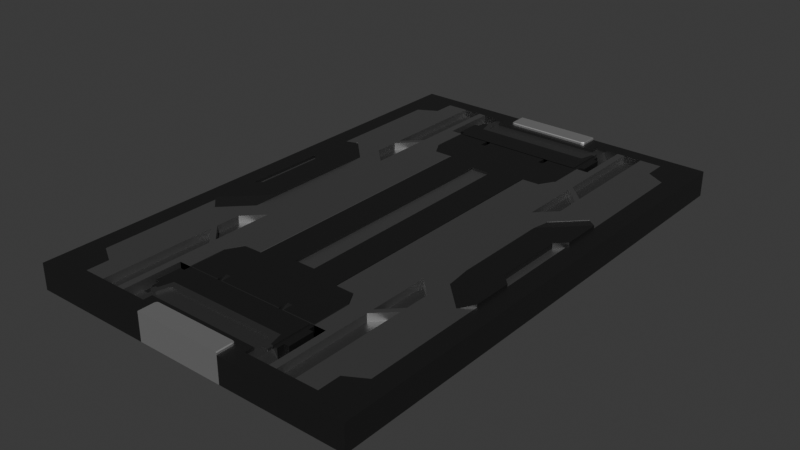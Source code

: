 # Source: D4_NewBoxForTheConveyor_V0.blend  (saved by Blender 4.5.90; exported with 4.5.12 LTS)
import bpy
from mathutils import Matrix  # noqa: F401  (used for matrix-valued properties, if any)

bpy.ops.wm.read_factory_settings(use_empty=True)
scene = bpy.context.scene
scene.name = 'Scene'

# ---- collections
col_collection = bpy.data.collections.new('Collection'); scene.collection.children.link(col_collection)

# ---- materials (node trees are filled in below, after node groups)
mat_material_001 = bpy.data.materials.new('Material.001')
mat_material_002 = bpy.data.materials.new('Material.002')
mat_material_003 = bpy.data.materials.new('Material.003')
mat_material_004 = bpy.data.materials.new('Material.004')

# ---- material node trees
mat_material_001.use_nodes = True; mat_material_001.node_tree.nodes.clear()
_N = mat_material_001.node_tree.nodes; _L = mat_material_001.node_tree.links
n0 = _N.new('ShaderNodeBsdfPrincipled'); n0.name = 'Principled BSDF'; n0.location = (-200, 100)
n0.inputs[0].default_value = (0.3499, 0.3499, 0.3499, 1.0)
n0.inputs[1].default_value = 1.0
n1 = _N.new('ShaderNodeOutputMaterial'); n1.name = 'Material Output'; n1.location = (200, 100)
_L.new(n0.outputs[0], n1.inputs[0])
n1.is_active_output = True
mat_material_002.use_nodes = True; mat_material_002.node_tree.nodes.clear()
_N = mat_material_002.node_tree.nodes; _L = mat_material_002.node_tree.links
n0 = _N.new('ShaderNodeBsdfPrincipled'); n0.name = 'Principled BSDF'; n0.location = (-200, 100)
n0.inputs[0].default_value = (0.1064, 0.1064, 0.1064, 1.0)
n0.inputs[1].default_value = 1.0
n1 = _N.new('ShaderNodeOutputMaterial'); n1.name = 'Material Output'; n1.location = (200, 100)
_L.new(n0.outputs[0], n1.inputs[0])
n1.is_active_output = True
mat_material_003.use_nodes = True; mat_material_003.node_tree.nodes.clear()
_N = mat_material_003.node_tree.nodes; _L = mat_material_003.node_tree.links
n0 = _N.new('ShaderNodeBsdfPrincipled'); n0.name = 'Principled BSDF'; n0.location = (-200, 100)
n0.inputs[0].default_value = (0.2184, 0.2184, 0.2184, 1.0)
n0.inputs[1].default_value = 1.0
n1 = _N.new('ShaderNodeOutputMaterial'); n1.name = 'Material Output'; n1.location = (200, 100)
_L.new(n0.outputs[0], n1.inputs[0])
n1.is_active_output = True
mat_material_004.use_nodes = True; mat_material_004.node_tree.nodes.clear()
_N = mat_material_004.node_tree.nodes; _L = mat_material_004.node_tree.links
n0 = _N.new('ShaderNodeBsdfPrincipled'); n0.name = 'Principled BSDF'; n0.location = (-200, 100)
n0.inputs[0].default_value = (0.887, 0.887, 0.887, 1.0)
n0.inputs[1].default_value = 1.0
n1 = _N.new('ShaderNodeOutputMaterial'); n1.name = 'Material Output'; n1.location = (200, 100)
_L.new(n0.outputs[0], n1.inputs[0])
n1.is_active_output = True

# ---- world
world_world = bpy.data.worlds.new('World'); scene.world = world_world
world_world.use_nodes = True; world_world.node_tree.nodes.clear()
_N = world_world.node_tree.nodes; _L = world_world.node_tree.links
n0 = _N.new('ShaderNodeOutputWorld'); n0.name = 'World Output'; n0.location = (200, 100)
n1 = _N.new('ShaderNodeBackground'); n1.name = 'Background'; n1.location = (-200, 100)
n1.inputs[0].default_value = (0.05088, 0.05088, 0.05088, 1.0)
_L.new(n1.outputs[0], n0.inputs[0])
n0.is_active_output = True
world_world.color = (0.05088, 0.05088, 0.05088)
world_world.sun_shadow_jitter_overblur = 0.0

# ---- meshes
me_plane = bpy.data.meshes.new('Plane')
me_plane.from_pydata([(0.1707, -0.9326, 0.0), (0.65, -1.0, 0.0), (0.222, -0.9399, 0.0), (0.3463, -0.5676, 0.0), (0.0, -1.0, 0.0), (0.0, -0.8112, 0.0), (0.4174, -0.4985, 0.0), (0.65, 0.0, 0.0), (0.0, 0.0, 0.0), (0.451, -0.4583, 0.0), (0.5319, -0.3775, 0.0), (0.0413, -0.4736, 0.0), (0.0, -0.4736, 0.0), (0.0413, 0.0, 0.0), (0.4174, -0.9399, 0.0), (0.4174, -0.9399, 0.0), (0.1661, -0.9281, 0.0), (0.4174, -0.3711, 0.0), (0.5759, -0.1764, 0.0), (0.5759, -0.1764, 0.0), (0.451, -0.4583, 0.0), (0.2474, -0.8647, 0.0), (0.4287, -0.2743, 0.0), (0.4287, 0.0, 0.0), (0.5364, -0.1369, 0.0), (0.1658, 0.0, 0.0), (0.4174, -0.9399, 0.0), (0.4287, 0.0, 0.0), (0.451, -0.9399, 0.0), (0.451, -0.9399, 0.0), (0.4287, -0.2743, 0.0), (0.1723, -1.0, 0.0), (0.0, -0.7143, 0.0), (0.5759, -0.3334, 0.0), (0.1723, -0.9389, 0.0), (0.1598, -0.9264, 0.0), (0.222, -0.9056, 0.0), (0.2331, -0.8112, 0.0), (0.3463, -0.5676, 0.0), (0.3178, -0.5204, 0.0), (0.4174, -0.3711, 0.0), (0.5319, -0.3775, 0.0), (0.5319, -0.3775, 0.0), (0.5759, -0.3334, 0.0), (0.3463, -0.2999, 0.0), (0.3178, -0.8647, 0.0), (0.3463, -0.5392, 0.0), (0.5759, -0.3334, 0.0), (0.2723, -0.7143, 0.0), (0.0, -0.9056, 0.0), (0.0, -0.9264, 0.0), (0.0, -0.9056, 0.0), (0.0, -0.9264, 0.0), (0.5759, -0.8106, 0.0), (0.0413, 0.0, 0.0), (0.2794, 0.0, 0.0), (0.1723, -1.0, 0.0), (0.451, -0.9399, 0.0), (0.5759, -0.8106, 0.0), (0.2723, -0.5641, 0.0), (0.3178, -0.7143, 0.0), (0.2723, -0.7143, 0.0), (0.1658, -0.5068, 0.0), (0.222, -0.9056, 0.0), (0.2723, -0.5641, 0.0), (0.2392, -0.5068, 0.0), (0.1658, -0.5068, 0.0), (0.0, -0.7143, 0.0), (0.0413, -0.4736, 0.0), (0.5021, -0.8532, 0.0), (0.5021, -0.9399, 0.0), (0.5364, 0.0, 0.0), (0.2392, -0.5068, 0.0), (0.2474, -0.8647, 0.0), (0.3178, -0.8647, 0.0), (0.5364, -0.1369, 0.0), (0.5364, 0.0, 0.0), (0.2794, 0.0, 0.0), (0.2794, -0.4538, 0.0), (0.4174, -0.4681, 0.0), (0.4174, -0.4681, 0.0), (0.222, -0.9399, 0.0), (0.5759, -0.1764, 0.0), (0.3463, -0.5392, 0.0), (0.3463, -0.5392, 0.0), (0.3463, -0.2999, 0.0), (0.5021, -0.8532, 0.0), (0.0, -0.4736, 0.0), (0.2794, -0.4538, 0.0), (0.1658, 0.0, 0.0), (0.3463, -0.9399, 0.0), (0.5021, -0.9399, 0.0), (0.4174, -0.4681, 0.0), (0.3178, -0.5204, 0.0), (0.0, -0.8112, 0.0), (0.2331, -0.8112, 0.0), (0.5759, 0.0, 0.0), (0.4174, -0.4985, 0.0), (0.3178, -0.7143, 0.0), (0.3178, -0.7143, 0.0), (0.3463, -0.9399, 0.0), (0.1598, -0.9264, 0.0), (0.1723, -0.9389, 0.0), (0.1661, -0.9281, 0.0), (0.3463, -0.9399, 0.0), (0.3178, -0.9399, 0.0), (0.5759, 0.0, 0.0), (0.1707, -0.9326, 0.0), (0.5364, 0.0, 0.11), (0.5364, -0.1369, 0.11), (0.2312, -0.8865, 0.0), (0.2176, -0.8356, 0.0), (0.0, -0.8356, 0.0), (0.2723, -0.8647, 0.0), (0.2723, -0.8647, 0.0), (0.2723, -0.9399, 0.0), (0.4287, 0.0, 0.11), (0.5759, -0.1764, 0.11), (0.0, -1.0, 0.11), (0.5759, -0.3334, 0.11), (0.65, -1.0, 0.1), (0.65, 0.0, 0.1), (0.5759, 0.0, 0.1), (0.3178, -0.9399, 0.1), (0.3463, -0.9399, 0.1), (0.3178, -0.7143, 0.1), (0.3178, -0.7143, 0.1), (0.3178, -0.5204, 0.1), (0.5021, -0.9399, 0.1), (0.5021, -0.8532, 0.1), (0.3463, -0.2999, 0.1), (0.3463, -0.5392, 0.1), (0.222, -0.9399, 0.1), (0.2794, -0.4538, 0.1), (0.2794, 0.0, 0.1), (0.2392, -0.5068, 0.1), (0.2723, -0.7143, 0.1), (0.2723, -0.5641, 0.1), (0.1723, -1.0, 0.1), (0.5759, -0.8106, 0.1), (0.0, -0.9264, 0.1), (0.0, -0.9056, 0.1), (0.451, -0.4583, 0.1), (0.451, -0.9399, 0.1), (0.4174, -0.9399, 0.1), (0.451, -0.9399, 0.1), (0.4287, -0.2743, 0.1), (0.4287, 0.0, 0.1), (0.5319, -0.3775, 0.1), (0.5759, -0.3334, 0.1), (0.5759, -0.1764, 0.1), (0.5759, -0.3334, 0.1), (0.5319, -0.3775, 0.1), (0.222, -0.9056, 0.1), (0.5759, -0.8106, 0.1), (0.0, -0.8112, 0.1), (0.0, -0.7143, 0.1), (0.451, -0.9399, 0.1), (0.1658, 0.0, 0.1), (0.2474, -0.8647, 0.1), (0.2794, 0.0, 0.1), (0.2794, -0.4538, 0.1), (0.5021, -0.8532, 0.1), (0.5021, -0.9399, 0.1), (0.1598, -0.9264, 0.1), (0.1661, -0.9281, 0.1), (0.3178, -0.5204, 0.1), (0.2331, -0.8112, 0.1), (0.1723, -0.9389, 0.1), (0.3463, -0.9399, 0.1), (0.0, -0.4736, 0.1), (0.0413, -0.4736, 0.1), (0.451, -0.4583, 0.1), (0.4174, -0.3711, 0.1), (0.3178, -0.7143, 0.1), (0.4174, -0.9399, 0.1), (0.4174, -0.4681, 0.1), (0.0413, 0.0, 0.1), (0.1707, -0.9326, 0.1), (0.4174, -0.4681, 0.1), (0.3463, -0.5392, 0.1), (0.4174, -0.4985, 0.1), (0.3463, -0.5676, 0.1), (0.0, -0.4736, 0.09), (0.0413, -0.4736, 0.09), (0.0413, 0.0, 0.09), (0.0, 0.0, 0.09), (0.3178, -0.7143, 0.0), (0.3178, -0.8647, 0.0), (0.2723, -0.8647, 0.0), (0.5364, -0.1369, 0.09), (0.5759, -0.1764, 0.09), (0.5364, 0.0, 0.09), (0.5759, 0.0, 0.09), (0.5745, -0.3348, 0.11), (0.5319, -0.3775, 0.09813), (0.4287, -0.2743, 0.09813), (0.4287, -0.189, 0.11), (0.1688, -0.5068, 0.1), (0.1658, -0.5068, 0.097), (0.2723, -0.7143, 0.097), (0.2723, -0.5641, 0.097), (0.2693, -0.5649, 0.1), (0.1658, -0.5068, 0.1), (0.1658, -0.5068, 0.097), (0.2392, -0.5068, 0.097), (0.2374, -0.5098, 0.1), (0.1658, 0.0, 0.097), (0.1688, 0.0, 0.1), (0.3463, -0.5676, 0.07), (0.4174, -0.4985, 0.07), (0.4174, -0.4681, 0.07), (0.4174, -0.3711, 0.07), (0.3463, -0.5392, 0.07), (0.3463, -0.2999, 0.07), (0.3463, -0.9399, 0.07), (0.4174, -0.9399, 0.07), (0.1645, -0.9307, 0.11), (0.1661, -0.9281, 0.107), (0.168, -0.9342, 0.11), (0.1707, -0.9326, 0.107), (0.1693, -0.9393, 0.11), (0.1723, -0.9389, 0.107), (0.1594, -0.9294, 0.11), (0.1598, -0.9264, 0.107), (0.0, -0.9294, 0.11), (0.0, -0.9264, 0.107), (0.1723, -1.0, 0.107), (0.1693, -1.0, 0.11), (0.2574, -0.9399, 0.0), (0.2574, -0.8647, 0.0), (0.2574, -0.8647, 0.0), (0.2331, -0.8112, 0.1), (0.0, -0.8112, 0.1), (0.0, -0.8356, 0.1), (0.2176, -0.8356, 0.1), (0.2312, -0.8865, 0.1), (0.2574, -0.8865, 0.1), (0.2474, -0.8647, 0.1), (0.0, -0.8356, 0.09), (0.2176, -0.8356, 0.09), (0.2312, -0.8865, 0.09), (0.2574, -0.8865, 0.09), (0.2574, -0.9399, 0.09), (0.0, -0.9056, 0.09), (0.222, -0.9399, 0.09), (0.222, -0.9056, 0.09), (0.2723, -0.8647, 0.06), (0.2574, -0.8647, 0.06), (0.2723, -0.8647, 0.06), (0.3178, -0.8647, 0.06), (0.2574, -0.9399, 0.06), (0.2723, -0.9399, 0.06), (0.0, -0.8112, 0.06), (0.0, -0.7143, 0.06), (0.3178, -0.8647, 0.06), (0.2474, -0.8647, 0.06), (0.2331, -0.8112, 0.06), (0.3178, -0.7143, 0.06), (0.3178, -0.9399, 0.06), (0.2574, -0.8647, 0.09), (0.144, -0.6742, 0.1), (0.144, -0.7143, 0.08031), (0.1253, -0.7143, 0.08031), (0.1253, -0.6742, 0.1), (0.2765, -0.7143, 0.1), (0.2574, -0.8647, 0.1), (0.2693, -0.7113, 0.1), (0.2723, -0.7143, 0.097), (0.144, -0.7143, 0.097), (0.144, -0.7113, 0.1), (0.2753, -0.7143, 0.0), (0.2723, -0.7173, 0.0), (0.2572, -0.7143, 0.1), (0.0, -0.7143, 0.097), (0.0, -0.7113, 0.1), (0.1253, -0.7113, 0.1), (0.1253, -0.7143, 0.097), (0.2726, -0.7143, 0.06), (0.2726, -0.8647, 0.06), (0.2726, -0.8363, 0.06), (0.2726, -0.7374, 0.06), (0.2914, -0.7374, 0.06), (0.2914, -0.8363, 0.06), (0.2726, -0.8363, 0.097), (0.2726, -0.7374, 0.097), (0.2914, -0.7374, 0.097), (0.2914, -0.8363, 0.097), (0.2573, -0.8363, 0.06), (0.2573, -0.7374, 0.06), (0.2573, -0.8363, 0.097), (0.2573, -0.7374, 0.097), (0.2726, -0.8647, 0.097), (0.2726, -0.8647, 0.06), (0.2573, -0.8647, 0.097), (0.2573, -0.8647, 0.06), (0.2726, -0.7143, 0.06), (0.2726, -0.7143, 0.097), (0.2573, -0.7143, 0.06), (0.2573, -0.7143, 0.097)], [], [(25, 77, 78, 93, 98, 61, 59, 72, 62), (230, 110, 241, 242), (67, 12, 11, 54, 89, 66, 65, 64, 48), (87, 8, 13, 68), (76, 75, 19, 43, 42, 30, 27), (71, 96, 18, 24), (86, 91, 29, 9, 41, 47, 53), (3, 83, 80, 6), (5, 32, 254, 253), (55, 23, 22, 10, 20, 28, 14, 79, 17, 85, 84, 104, 105, 99, 39, 88), (15, 100, 38, 97), (46, 44, 40, 92), (50, 49, 63, 81, 105, 90, 26, 57, 70, 69, 58, 33, 82, 106, 7, 1, 56, 34, 0, 16, 35), (4, 52, 101, 103, 107, 102, 31), (110, 230, 237, 236), (45, 21, 256, 279, 255), (19, 75, 109, 117), (114, 113, 247, 249), (112, 111, 235, 234), (95, 94, 233, 232), (75, 76, 108, 109), (231, 73, 238, 266), (234, 235, 236, 237, 266, 238, 232, 233), (43, 19, 117, 119), (76, 27, 116, 108), (129, 139, 151, 152, 172, 157, 128), (160, 161, 166, 125, 123, 124, 131, 130, 173, 176, 175, 143, 142, 148, 146, 147), (140, 164, 165, 178, 168, 138, 120, 121, 122, 150, 149, 154, 162, 163, 145, 144, 169, 123, 132, 153, 141), (79, 14, 175, 176), (78, 77, 134, 133), (104, 84, 131, 124), (85, 17, 173, 130), (58, 69, 162, 154), (20, 10, 148, 142), (98, 93, 127, 126), (70, 57, 145, 163), (10, 22, 146, 148), (16, 0, 178, 165), (69, 70, 163, 162), (82, 33, 149, 150), (0, 34, 168, 178), (50, 35, 164, 140), (53, 47, 151, 139), (14, 28, 143, 175), (35, 16, 165, 164), (47, 41, 152, 151), (9, 29, 157, 172), (88, 39, 166, 161), (63, 49, 141, 153), (91, 86, 129, 128), (37, 21, 159, 167), (17, 79, 176, 173), (1, 7, 121, 120), (34, 56, 138, 168), (33, 58, 154, 149), (84, 85, 130, 131), (7, 106, 122, 121), (5, 37, 167, 155), (39, 99, 125, 166), (32, 5, 155, 156), (26, 90, 169, 144), (59, 61, 136, 137), (54, 11, 171, 177), (90, 105, 123, 169), (72, 59, 137, 135), (106, 82, 150, 122), (29, 91, 128, 157), (105, 81, 132, 123), (11, 12, 170, 171), (61, 98, 126, 136), (174, 187, 188, 45, 60), (89, 54, 177, 158), (23, 55, 160, 147), (105, 104, 124, 123), (56, 1, 120, 138), (99, 105, 123, 125), (86, 53, 139, 129), (55, 88, 161, 160), (49, 50, 140, 141), (28, 20, 142, 143), (41, 9, 172, 152), (81, 63, 153, 132), (57, 26, 144, 145), (22, 23, 147, 146), (93, 78, 133, 127), (182, 181, 179, 180), (6, 80, 179, 181), (83, 3, 182, 180), (80, 83, 180, 179), (3, 6, 181, 182), (183, 184, 185, 186), (68, 13, 185, 184), (8, 87, 183, 186), (13, 8, 186, 185), (87, 68, 184, 183), (192, 190, 191, 193), (71, 24, 190, 192), (18, 96, 193, 191), (24, 18, 191, 190), (96, 71, 192, 193), (194, 197, 196, 195), (42, 43, 119, 194, 195), (108, 116, 197, 194, 119, 117, 109), (30, 42, 195, 196), (27, 30, 196, 197, 116), (201, 205, 206, 202), (205, 204, 203, 206), (198, 208, 207, 199), (62, 72, 135, 198, 199), (208, 198, 135, 137, 136, 126, 127, 133, 134), (25, 62, 199, 207), (48, 64, 201, 200), (64, 65, 205, 201), (66, 89, 158, 203, 204), (65, 66, 204, 205), (77, 25, 207, 208, 134), (216, 210, 209, 215), (213, 211, 212, 214), (100, 15, 216, 215), (40, 44, 214, 212), (38, 100, 215, 209), (44, 46, 213, 214), (46, 92, 211, 213), (97, 38, 209, 210), (92, 40, 212, 211), (15, 97, 210, 216), (221, 228, 227, 222), (225, 223, 224, 226), (223, 217, 218, 224), (219, 221, 222, 220), (217, 219, 220, 218), (103, 101, 224, 218), (118, 228, 221, 219, 217, 223, 225), (107, 103, 218, 220), (102, 107, 220, 222), (31, 102, 222, 227), (101, 52, 226, 224), (52, 4, 118, 225, 226), (4, 31, 227, 228, 118), (230, 231, 266, 237), (73, 95, 232, 238), (111, 110, 236, 235), (94, 112, 234, 233), (244, 246, 245, 243, 242, 241, 240, 239), (36, 2, 245, 246), (111, 112, 239, 240), (112, 51, 244, 239), (229, 230, 242, 243), (51, 36, 246, 244), (110, 111, 240, 241), (2, 229, 243, 245), (253, 254, 278, 281, 280, 279, 256, 257), (249, 247, 252, 259, 250), (74, 114, 249, 250), (21, 37, 257, 256), (115, 105, 259, 252), (105, 74, 250, 259), (37, 5, 253, 257), (113, 230, 248, 247), (230, 229, 251, 248), (32, 60, 258, 278, 254), (60, 45, 255, 258), (229, 115, 252, 251), (260, 243, 252, 247), (261, 264, 263, 262), (155, 167, 159, 266, 273, 156), (266, 159, 73, 189), (269, 268, 267, 270), (200, 201, 202, 267, 268), (261, 262, 269, 270), (273, 272, 271), (273, 266, 189, 272), (271, 272, 189, 188, 187), (174, 265, 273, 271, 187), (274, 277, 276, 275), (275, 276, 264, 261, 270, 267, 202, 206, 203, 158, 177, 171, 170), (12, 67, 274, 275, 170), (67, 48, 200, 268, 269, 262, 263, 277, 274), (263, 264, 276, 277), (285, 286, 287, 284), (279, 280, 283, 282, 281, 278, 258, 255), (282, 283, 287, 286), (281, 285, 297, 296), (283, 280, 284, 287), (281, 282, 286, 285), (288, 289, 291, 290), (285, 284, 290, 291), (280, 281, 289, 288), (288, 290, 294, 295), (292, 293, 295, 294), (290, 284, 292, 294), (280, 288, 295, 293), (284, 280, 293, 292), (296, 297, 299, 298), (285, 291, 299, 297), (291, 289, 298, 299), (289, 281, 296, 298)])
me_plane.polygons.foreach_set('material_index', [0, 2, 1, 0, 1, 0, 0, 0, 1, 0, 2, 2, 1, 3, 2, 0, 1, 0, 2, 0, 1, 0, 2, 1, 1, 0, 0, 1, 0, 0, 0, 0, 1, 0, 0, 1, 0, 1, 1, 1, 1, 1, 0, 0, 1, 0, 0, 0, 1, 0, 1, 0, 1, 1, 1, 0, 1, 1, 0, 1, 1, 0, 1, 1, 0, 1, 0, 1, 1, 0, 1, 1, 0, 0, 1, 0, 0, 0, 1, 0, 0, 1, 1, 0, 0, 0, 0, 0, 0, 0, 0, 0, 0, 0, 0, 0, 0, 0, 0, 0, 1, 1, 1, 1, 1, 1, 1, 0, 0, 0, 0, 1, 1, 1, 1, 0, 2, 2, 2, 2, 2, 2, 2, 2, 2, 2, 3, 3, 3, 3, 3, 3, 3, 3, 3, 3, 3, 3, 3, 2, 0, 2, 0, 2, 0, 2, 0, 2, 0, 2, 0, 1, 2, 0, 1, 0, 0, 1, 0, 2, 1, 1, 0, 2, 1, 1, 1, 1, 1, 1, 1, 1, 1, 1, 1, 1, 1, 1, 1, 1, 1, 1, 1, 1, 1, 1, 1, 1, 1, 1, 1, 1, 1, 1, 1, 1, 1])
_uv = me_plane.uv_layers.new(name='UVMap')
_uv.uv.foreach_set('vector', [0.6276, 0.5, 0.7149, 0.5, 0.7149, 0.2731, 0.7445, 0.2398, 0.7445, 0.1429, 0.7094, 0.1429, 0.7094, 0.2179, 0.684, 0.2466, 0.6276, 0.2466, 0.6872, 0.05676, 0.6729, 0.05676, 0.6729, 0.05676, 0.6872, 0.05676, 0.5, 0.1429, 0.5, 0.2632, 0.5318, 0.2632, 0.5318, 0.5, 0.6276, 0.5, 0.6276, 0.2466, 0.684, 0.2466, 0.7094, 0.2179, 0.7094, 0.1429, 0.5, 0.2632, 0.5, 0.5, 0.5318, 0.5, 0.5318, 0.2632, 0.9126, 0.5, 0.9126, 0.4315, 0.943, 0.4118, 0.943, 0.3333, 0.9091, 0.3113, 0.8298, 0.3628, 0.8298, 0.5, 0.9126, 0.5, 0.943, 0.5, 0.943, 0.4118, 0.9126, 0.4315, 0.8862, 0.07338, 0.8862, 0.03007, 0.8469, 0.03007, 0.8469, 0.2708, 0.9091, 0.3113, 0.943, 0.3333, 0.943, 0.09469, 0.7664, 0.2162, 0.7664, 0.2304, 0.8211, 0.266, 0.8211, 0.2507, 0.5, 0.0944, 0.5, 0.1429, 0.5, 0.1429, 0.5, 0.0944, 0.7149, 0.5, 0.8298, 0.5, 0.8298, 0.3628, 0.9091, 0.3113, 0.8469, 0.2708, 0.8469, 0.03007, 0.8211, 0.03007, 0.8211, 0.266, 0.8211, 0.3145, 0.7664, 0.35, 0.7664, 0.2304, 0.7664, 0.03007, 0.7445, 0.03007, 0.7445, 0.1429, 0.7445, 0.2398, 0.7149, 0.2731, 0.8211, 0.03007, 0.7664, 0.03007, 0.7664, 0.2162, 0.8211, 0.2507, 0.7664, 0.2304, 0.7664, 0.35, 0.8211, 0.3145, 0.8211, 0.266, 0.5, 0.03681, 0.5, 0.04719, 0.6708, 0.04719, 0.6708, 0.03007, 0.7445, 0.03007, 0.7664, 0.03007, 0.8211, 0.03007, 0.8469, 0.03007, 0.8862, 0.03007, 0.8862, 0.07338, 0.943, 0.09469, 0.943, 0.3333, 0.943, 0.4118, 0.943, 0.5, 1.0, 0.5, 1.0, 0.0, 0.6326, 0.0, 0.6326, 0.03056, 0.6313, 0.03369, 0.6278, 0.03597, 0.6229, 0.03681, 0.5, 0.0, 0.5, 0.03681, 0.6229, 0.03681, 0.6278, 0.03597, 0.6313, 0.03369, 0.6326, 0.03056, 0.6326, 0.0, 0.6729, 0.05676, 0.6872, 0.05676, 0.6872, 0.05676, 0.6729, 0.05676, 0.0, 0.0, 0.0, 0.0, 0.0, 0.0, 0.0, 0.0, 0.0, 0.0, 0.943, 0.4118, 0.9126, 0.4315, 0.9126, 0.4315, 0.943, 0.4118, 0.0, 0.0, 0.0, 0.0, 0.0, 0.0, 0.0, 0.0, 0.5, 0.08219, 0.6666, 0.08219, 0.6666, 0.08219, 0.5, 0.08219, 0.0, 0.0, 0.0, 0.0, 0.0, 0.0, 0.0, 0.0, 0.9126, 0.4315, 0.9126, 0.5, 0.9126, 0.5, 0.9126, 0.4315, 0.0, 0.0, 0.0, 0.0, 0.0, 0.0, 0.0, 0.0, 0.5, 0.08219, 0.6666, 0.08219, 0.6729, 0.05676, 0.6872, 0.05676, 0.693, 0.06763, 0.6903, 0.06763, 0.6793, 0.0944, 0.5, 0.0944, 0.943, 0.3333, 0.943, 0.4118, 0.943, 0.4118, 0.943, 0.3333, 0.9126, 0.5, 0.8298, 0.5, 0.8298, 0.5, 0.9126, 0.5, 0.8862, 0.07338, 0.943, 0.09469, 0.943, 0.3333, 0.9091, 0.3113, 0.8469, 0.2708, 0.8469, 0.03007, 0.8862, 0.03007, 0.7149, 0.5, 0.7149, 0.2731, 0.7445, 0.2398, 0.7445, 0.1429, 0.7445, 0.03007, 0.7664, 0.03007, 0.7664, 0.2304, 0.7664, 0.35, 0.8211, 0.3145, 0.8211, 0.266, 0.8211, 0.03007, 0.8469, 0.03007, 0.8469, 0.2708, 0.9091, 0.3113, 0.8298, 0.3628, 0.8298, 0.5, 0.5, 0.03681, 0.6229, 0.03681, 0.6278, 0.03597, 0.6313, 0.03369, 0.6326, 0.03056, 0.6326, 0.0, 1.0, 0.0, 1.0, 0.5, 0.943, 0.5, 0.943, 0.4118, 0.943, 0.3333, 0.943, 0.09469, 0.8862, 0.07338, 0.8862, 0.03007, 0.8469, 0.03007, 0.8211, 0.03007, 0.7664, 0.03007, 0.7445, 0.03007, 0.6708, 0.03007, 0.6708, 0.04719, 0.5, 0.04719, 0.8211, 0.266, 0.8211, 0.03007, 0.8211, 0.03007, 0.8211, 0.266, 0.7149, 0.2731, 0.7149, 0.5, 0.7149, 0.5, 0.7149, 0.2731, 0.7664, 0.03007, 0.7664, 0.2304, 0.7664, 0.2304, 0.7664, 0.03007, 0.7664, 0.35, 0.8211, 0.3145, 0.8211, 0.3145, 0.7664, 0.35, 0.943, 0.09469, 0.8862, 0.07338, 0.8862, 0.07338, 0.943, 0.09469, 0.8469, 0.2708, 0.9091, 0.3113, 0.9091, 0.3113, 0.8469, 0.2708, 0.7445, 0.1429, 0.7445, 0.2398, 0.7445, 0.2398, 0.7445, 0.1429, 0.8862, 0.03007, 0.8469, 0.03007, 0.8469, 0.03007, 0.8862, 0.03007, 0.9091, 0.3113, 0.8298, 0.3628, 0.8298, 0.3628, 0.9091, 0.3113, 0.6278, 0.03597, 0.6313, 0.03369, 0.6313, 0.03369, 0.6278, 0.03597, 0.8862, 0.07338, 0.8862, 0.03007, 0.8862, 0.03007, 0.8862, 0.07338, 0.943, 0.4118, 0.943, 0.3333, 0.943, 0.3333, 0.943, 0.4118, 0.6313, 0.03369, 0.6326, 0.03056, 0.6326, 0.03056, 0.6313, 0.03369, 0.5, 0.03681, 0.6229, 0.03681, 0.6229, 0.03681, 0.5, 0.03681, 0.943, 0.09469, 0.943, 0.3333, 0.943, 0.3333, 0.943, 0.09469, 0.8211, 0.03007, 0.8469, 0.03007, 0.8469, 0.03007, 0.8211, 0.03007, 0.6229, 0.03681, 0.6278, 0.03597, 0.6278, 0.03597, 0.6229, 0.03681, 0.943, 0.3333, 0.9091, 0.3113, 0.9091, 0.3113, 0.943, 0.3333, 0.8469, 0.2708, 0.8469, 0.03007, 0.8469, 0.03007, 0.8469, 0.2708, 0.7149, 0.2731, 0.7445, 0.2398, 0.7445, 0.2398, 0.7149, 0.2731, 0.6708, 0.04719, 0.5, 0.04719, 0.5, 0.04719, 0.6708, 0.04719, 0.8862, 0.03007, 0.8862, 0.07338, 0.8862, 0.07338, 0.8862, 0.03007, 0.6793, 0.0944, 0.6903, 0.06763, 0.6903, 0.06763, 0.6793, 0.0944, 0.8211, 0.3145, 0.8211, 0.266, 0.8211, 0.266, 0.8211, 0.3145, 1.0, 0.0, 1.0, 0.5, 1.0, 0.5, 1.0, 0.0, 0.6326, 0.03056, 0.6326, 0.0, 0.6326, 0.0, 0.6326, 0.03056, 0.943, 0.3333, 0.943, 0.09469, 0.943, 0.09469, 0.943, 0.3333, 0.7664, 0.2304, 0.7664, 0.35, 0.7664, 0.35, 0.7664, 0.2304, 1.0, 0.5, 0.943, 0.5, 0.943, 0.5, 1.0, 0.5, 0.5, 0.0944, 0.6793, 0.0944, 0.6793, 0.0944, 0.5, 0.0944, 0.7445, 0.2398, 0.7445, 0.1429, 0.7445, 0.1429, 0.7445, 0.2398, 0.5, 0.1429, 0.5, 0.0944, 0.5, 0.0944, 0.5, 0.1429, 0.8211, 0.03007, 0.7664, 0.03007, 0.7664, 0.03007, 0.8211, 0.03007, 0.7094, 0.2179, 0.7094, 0.1429, 0.7094, 0.1429, 0.7094, 0.2179, 0.5318, 0.5, 0.5318, 0.2632, 0.5318, 0.2632, 0.5318, 0.5, 0.7664, 0.03007, 0.7445, 0.03007, 0.7445, 0.03007, 0.7664, 0.03007, 0.684, 0.2466, 0.7094, 0.2179, 0.7094, 0.2179, 0.684, 0.2466, 0.943, 0.5, 0.943, 0.4118, 0.943, 0.4118, 0.943, 0.5, 0.8469, 0.03007, 0.8862, 0.03007, 0.8862, 0.03007, 0.8469, 0.03007, 0.7445, 0.03007, 0.6708, 0.03007, 0.6708, 0.03007, 0.7445, 0.03007, 0.5318, 0.2632, 0.5, 0.2632, 0.5, 0.2632, 0.5318, 0.2632, 0.7094, 0.1429, 0.7445, 0.1429, 0.7445, 0.1429, 0.7094, 0.1429, 0.7094, 0.1429, 0.7094, 0.1429, 0.7094, 0.06763, 0.7094, 0.06763, 0.7094, 0.1429, 0.6276, 0.5, 0.5318, 0.5, 0.5318, 0.5, 0.6276, 0.5, 0.8298, 0.5, 0.7149, 0.5, 0.7149, 0.5, 0.8298, 0.5, 0.7445, 0.03007, 0.7664, 0.03007, 0.7664, 0.03007, 0.7445, 0.03007, 0.6326, 0.0, 1.0, 0.0, 1.0, 0.0, 0.6326, 0.0, 0.7445, 0.1429, 0.7445, 0.03007, 0.7445, 0.03007, 0.7445, 0.1429, 0.8862, 0.07338, 0.943, 0.09469, 0.943, 0.09469, 0.8862, 0.07338, 0.7149, 0.5, 0.7149, 0.2731, 0.7149, 0.2731, 0.7149, 0.5, 0.5, 0.04719, 0.5, 0.03681, 0.5, 0.03681, 0.5, 0.04719, 0.8469, 0.03007, 0.8469, 0.2708, 0.8469, 0.2708, 0.8469, 0.03007, 0.9091, 0.3113, 0.8469, 0.2708, 0.8469, 0.2708, 0.9091, 0.3113, 0.6708, 0.03007, 0.6708, 0.04719, 0.6708, 0.04719, 0.6708, 0.03007, 0.8469, 0.03007, 0.8211, 0.03007, 0.8211, 0.03007, 0.8469, 0.03007, 0.8298, 0.3628, 0.8298, 0.5, 0.8298, 0.5, 0.8298, 0.3628, 0.7445, 0.2398, 0.7149, 0.2731, 0.7149, 0.2731, 0.7445, 0.2398, 0.7664, 0.2162, 0.8211, 0.2507, 0.8211, 0.266, 0.7664, 0.2304, 0.8211, 0.2507, 0.8211, 0.266, 0.8211, 0.266, 0.8211, 0.2507, 0.7664, 0.2304, 0.7664, 0.2162, 0.7664, 0.2162, 0.7664, 0.2304, 0.8211, 0.266, 0.7664, 0.2304, 0.7664, 0.2304, 0.8211, 0.266, 0.7664, 0.2162, 0.8211, 0.2507, 0.8211, 0.2507, 0.7664, 0.2162, 0.5, 0.2632, 0.5318, 0.2632, 0.5318, 0.5, 0.5, 0.5, 0.5318, 0.2632, 0.5318, 0.5, 0.5318, 0.5, 0.5318, 0.2632, 0.5, 0.5, 0.5, 0.2632, 0.5, 0.2632, 0.5, 0.5, 0.5318, 0.5, 0.5, 0.5, 0.5, 0.5, 0.5318, 0.5, 0.5, 0.2632, 0.5318, 0.2632, 0.5318, 0.2632, 0.5, 0.2632, 0.9126, 0.5, 0.9126, 0.4315, 0.943, 0.4118, 0.943, 0.5, 0.9126, 0.5, 0.9126, 0.4315, 0.9126, 0.4315, 0.9126, 0.5, 0.943, 0.4118, 0.943, 0.5, 0.943, 0.5, 0.943, 0.4118, 0.9126, 0.4315, 0.943, 0.4118, 0.943, 0.4118, 0.9126, 0.4315, 0.943, 0.5, 0.9126, 0.5, 0.9126, 0.5, 0.943, 0.5, 0.942, 0.3326, 0.8298, 0.4055, 0.8298, 0.3628, 0.9091, 0.3113, 0.9091, 0.3113, 0.943, 0.3333, 0.943, 0.3333, 0.942, 0.3326, 0.9091, 0.3113, 0.9126, 0.5, 0.8298, 0.5, 0.8298, 0.4055, 0.942, 0.3326, 0.943, 0.3333, 0.943, 0.4118, 0.9126, 0.4315, 0.8298, 0.3628, 0.9091, 0.3113, 0.9091, 0.3113, 0.8298, 0.3628, 0.8298, 0.5, 0.8298, 0.3628, 0.8298, 0.3628, 0.8298, 0.4055, 0.8298, 0.5, 0.7094, 0.2179, 0.684, 0.2466, 0.6827, 0.2451, 0.7071, 0.2175, 0.684, 0.2466, 0.6276, 0.2466, 0.6276, 0.2466, 0.6827, 0.2451, 0.6299, 0.2466, 0.6299, 0.5, 0.6276, 0.5, 0.6276, 0.2466, 0.6276, 0.2466, 0.684, 0.2466, 0.684, 0.2466, 0.6299, 0.2466, 0.6276, 0.2466, 0.6299, 0.5, 0.6299, 0.2466, 0.684, 0.2466, 0.7094, 0.2179, 0.7094, 0.1429, 0.7445, 0.1429, 0.7445, 0.2398, 0.7149, 0.2731, 0.7149, 0.5, 0.6276, 0.5, 0.6276, 0.2466, 0.6276, 0.2466, 0.6276, 0.5, 0.7094, 0.1429, 0.7094, 0.2179, 0.7094, 0.2179, 0.7094, 0.1429, 0.7094, 0.2179, 0.684, 0.2466, 0.684, 0.2466, 0.7094, 0.2179, 0.6276, 0.2466, 0.6276, 0.5, 0.6276, 0.5, 0.6276, 0.2466, 0.6276, 0.2466, 0.684, 0.2466, 0.6276, 0.2466, 0.6276, 0.2466, 0.684, 0.2466, 0.7149, 0.5, 0.6276, 0.5, 0.6276, 0.5, 0.6299, 0.5, 0.7149, 0.5, 0.8211, 0.03007, 0.8211, 0.2507, 0.7664, 0.2162, 0.7664, 0.03007, 0.7664, 0.2304, 0.8211, 0.266, 0.8211, 0.3145, 0.7664, 0.35, 0.7664, 0.03007, 0.8211, 0.03007, 0.8211, 0.03007, 0.7664, 0.03007, 0.8211, 0.3145, 0.7664, 0.35, 0.7664, 0.35, 0.8211, 0.3145, 0.7664, 0.2162, 0.7664, 0.03007, 0.7664, 0.03007, 0.7664, 0.2162, 0.7664, 0.35, 0.7664, 0.2304, 0.7664, 0.2304, 0.7664, 0.35, 0.7664, 0.2304, 0.8211, 0.266, 0.8211, 0.266, 0.7664, 0.2304, 0.8211, 0.2507, 0.7664, 0.2162, 0.7664, 0.2162, 0.8211, 0.2507, 0.8211, 0.266, 0.8211, 0.3145, 0.8211, 0.3145, 0.8211, 0.266, 0.8211, 0.03007, 0.8211, 0.2507, 0.8211, 0.2507, 0.8211, 0.03007, 0.6302, 0.03037, 0.6302, 0.0, 0.6326, 0.0, 0.6326, 0.03056, 0.5, 0.03531, 0.6226, 0.03531, 0.6229, 0.03681, 0.5, 0.03681, 0.6226, 0.03531, 0.6266, 0.03463, 0.6278, 0.03597, 0.6229, 0.03681, 0.6292, 0.03291, 0.6302, 0.03037, 0.6326, 0.03056, 0.6313, 0.03369, 0.6266, 0.03463, 0.6292, 0.03291, 0.6313, 0.03369, 0.6278, 0.03597, 0.6278, 0.03597, 0.6229, 0.03681, 0.6229, 0.03681, 0.6278, 0.03597, 0.5, 0.0, 0.6302, 0.0, 0.6302, 0.03037, 0.6292, 0.03291, 0.6266, 0.03463, 0.6226, 0.03531, 0.5, 0.03531, 0.6313, 0.03369, 0.6278, 0.03597, 0.6278, 0.03597, 0.6313, 0.03369, 0.6326, 0.03056, 0.6313, 0.03369, 0.6313, 0.03369, 0.6326, 0.03056, 0.6326, 0.0, 0.6326, 0.03056, 0.6326, 0.03056, 0.6326, 0.0, 0.6229, 0.03681, 0.5, 0.03681, 0.5, 0.03681, 0.6229, 0.03681, 0.5, 0.03681, 0.5, 0.0, 0.5, 0.0, 0.5, 0.03531, 0.5, 0.03681, 0.5, 0.0, 0.6326, 0.0, 0.6326, 0.0, 0.6302, 0.0, 0.5, 0.0, 0.6872, 0.05676, 0.693, 0.06763, 0.693, 0.06763, 0.6872, 0.05676, 0.0, 0.0, 0.0, 0.0, 0.0, 0.0, 0.0, 0.0, 0.6666, 0.08219, 0.6729, 0.05676, 0.6729, 0.05676, 0.6666, 0.08219, 0.0, 0.0, 0.0, 0.0, 0.0, 0.0, 0.0, 0.0, 0.5, 0.04719, 0.6708, 0.04719, 0.6708, 0.03007, 0.6851, 0.03007, 0.6872, 0.05676, 0.6729, 0.05676, 0.6666, 0.08219, 0.5, 0.08219, 0.0, 0.0, 0.0, 0.0, 0.0, 0.0, 0.0, 0.0, 0.6666, 0.08219, 0.5, 0.08219, 0.5, 0.08219, 0.6666, 0.08219, 0.0, 0.0, 0.0, 0.0, 0.0, 0.0, 0.0, 0.0, 0.6851, 0.03007, 0.6872, 0.05676, 0.6872, 0.05676, 0.6851, 0.03007, 0.0, 0.0, 0.0, 0.0, 0.0, 0.0, 0.0, 0.0, 0.6729, 0.05676, 0.6666, 0.08219, 0.6666, 0.08219, 0.6729, 0.05676, 0.0, 0.0, 0.0, 0.0, 0.0, 0.0, 0.0, 0.0, 0.5, 0.0944, 0.5, 0.1429, 0.6796, 0.1429, 0.6823, 0.1313, 0.6939, 0.08183, 0.6972, 0.06763, 0.6903, 0.06763, 0.6793, 0.0944, 0.6971, 0.06763, 0.6953, 0.05676, 0.6911, 0.03007, 0.7094, 0.03007, 0.7094, 0.06763, 0.0, 0.0, 0.0, 0.0, 0.0, 0.0, 0.0, 0.0, 0.6903, 0.06763, 0.6793, 0.0944, 0.6793, 0.0944, 0.6903, 0.06763, 0.0, 0.0, 0.0, 0.0, 0.0, 0.0, 0.0, 0.0, 0.0, 0.0, 0.0, 0.0, 0.0, 0.0, 0.0, 0.0, 0.6793, 0.0944, 0.5, 0.0944, 0.5, 0.0944, 0.6793, 0.0944, 0.0, 0.0, 0.0, 0.0, 0.0, 0.0, 0.0, 0.0, 0.6872, 0.05676, 0.6851, 0.03007, 0.6851, 0.03007, 0.6872, 0.05676, 0.5, 0.1429, 0.7094, 0.1429, 0.7094, 0.1429, 0.6796, 0.1429, 0.5, 0.1429, 0.7094, 0.1429, 0.7094, 0.06763, 0.7094, 0.06763, 0.7094, 0.1429, 0.0, 0.0, 0.0, 0.0, 0.0, 0.0, 0.0, 0.0, 0.6872, 0.05676, 0.6851, 0.03007, 0.6911, 0.03007, 0.6953, 0.05676, 0.6108, 0.1527, 0.5964, 0.1527, 0.5964, 0.1429, 0.6108, 0.1429, 0.5, 0.0944, 0.6793, 0.0944, 0.6903, 0.06763, 0.6927, 0.06763, 0.6696, 0.1428, 0.5, 0.1429, 0.6927, 0.06763, 0.6903, 0.06763, 0.0, 0.0, 0.6971, 0.06763, 0.6236, 0.1429, 0.7094, 0.1429, 0.7071, 0.1444, 0.6248, 0.1436, 0.7094, 0.1429, 0.7094, 0.2179, 0.7071, 0.2175, 0.7071, 0.1444, 0.7094, 0.1429, 0.6108, 0.1527, 0.6108, 0.1429, 0.6236, 0.1429, 0.6248, 0.1436, 0.6696, 0.1428, 0.6798, 0.1414, 0.6814, 0.1429, 0.6696, 0.1428, 0.6927, 0.06763, 0.6971, 0.06763, 0.6798, 0.1414, 0.6814, 0.1429, 0.6798, 0.1414, 0.6971, 0.06763, 0.7094, 0.06763, 0.7094, 0.1429, 0.7094, 0.1429, 0.6822, 0.1429, 0.6696, 0.1428, 0.6814, 0.1429, 0.7094, 0.1429, 0.5, 0.1429, 0.5835, 0.1429, 0.5823, 0.1436, 0.5, 0.1444, 0.5, 0.1444, 0.5823, 0.1436, 0.5964, 0.1527, 0.6108, 0.1527, 0.6248, 0.1436, 0.7071, 0.1444, 0.7071, 0.2175, 0.6827, 0.2451, 0.6276, 0.2466, 0.6276, 0.5, 0.5318, 0.5, 0.5318, 0.2632, 0.5, 0.2632, 0.5, 0.2632, 0.5, 0.1429, 0.5, 0.1429, 0.5, 0.1444, 0.5, 0.2632, 0.5, 0.1429, 0.7094, 0.1429, 0.7094, 0.1429, 0.7094, 0.1429, 0.6236, 0.1429, 0.6108, 0.1429, 0.5964, 0.1429, 0.5835, 0.1429, 0.5, 0.1429, 0.5964, 0.1429, 0.5964, 0.1527, 0.5823, 0.1436, 0.5835, 0.1429, 0.6823, 0.1313, 0.6935, 0.1313, 0.7004, 0.08183, 0.6939, 0.08183, 0.6972, 0.06763, 0.6939, 0.08183, 0.7004, 0.08183, 0.6935, 0.1313, 0.6823, 0.1313, 0.6796, 0.1429, 0.7094, 0.1429, 0.7094, 0.06763, 0.6935, 0.1313, 0.7004, 0.08183, 0.7004, 0.08183, 0.6935, 0.1313, 0.6823, 0.1313, 0.6823, 0.1313, 0.6823, 0.1313, 0.6823, 0.1313, 0.7004, 0.08183, 0.6939, 0.08183, 0.6939, 0.08183, 0.7004, 0.08183, 0.6823, 0.1313, 0.6935, 0.1313, 0.6935, 0.1313, 0.6823, 0.1313, 0.6939, 0.08183, 0.6823, 0.1313, 0.6823, 0.1313, 0.6939, 0.08183, 0.6823, 0.1313, 0.6939, 0.08183, 0.6939, 0.08183, 0.6823, 0.1313, 0.6939, 0.08183, 0.6823, 0.1313, 0.6823, 0.1313, 0.6939, 0.08183, 0.6939, 0.08183, 0.6939, 0.08183, 0.6939, 0.08183, 0.6939, 0.08183, 0.6939, 0.08183, 0.6939, 0.08183, 0.6939, 0.08183, 0.6939, 0.08183, 0.6939, 0.08183, 0.6939, 0.08183, 0.6939, 0.08183, 0.6939, 0.08183, 0.6939, 0.08183, 0.6939, 0.08183, 0.6939, 0.08183, 0.6939, 0.08183, 0.6939, 0.08183, 0.6939, 0.08183, 0.6939, 0.08183, 0.6939, 0.08183, 0.6823, 0.1313, 0.6823, 0.1313, 0.6823, 0.1313, 0.6823, 0.1313, 0.6823, 0.1313, 0.6823, 0.1313, 0.6823, 0.1313, 0.6823, 0.1313, 0.6823, 0.1313, 0.6823, 0.1313, 0.6823, 0.1313, 0.6823, 0.1313, 0.6823, 0.1313, 0.6823, 0.1313, 0.6823, 0.1313, 0.6823, 0.1313])
me_plane.materials.append(mat_material_001)
me_plane.materials.append(mat_material_002)
me_plane.materials.append(mat_material_003)
me_plane.materials.append(mat_material_004)
me_plane.update()

# ---- objects
ob_plane = bpy.data.objects.new('Plane', me_plane)

# ---- transforms, parenting, visibility, modifiers, constraints
ob_plane.location = (0.0, 0.0, 0.0)
_m = ob_plane.modifiers.new('Mirror', 'MIRROR')
_m.use_axis = (True, True, False)

# ---- collection membership
col_collection.objects.link(ob_plane)

# ---- scene / render settings (as saved in the file)
scene.frame_start = 1; scene.frame_end = 250; scene.frame_set(1)
scene.render.engine = 'BLENDER_EEVEE_NEXT'
bpy.context.view_layer.update()

# ---- added for rendering (the .blend has no active camera and no usable light): camera, sun
cam_auto = bpy.data.cameras.new('AutoCamera')
cam_auto.lens = 50.0
cam_auto.sensor_width = 36.0
cam_auto.clip_end = 1000.0
ob_auto_camera = bpy.data.objects.new('AutoCamera', cam_auto)
scene.collection.objects.link(ob_auto_camera)
ob_auto_camera.location = (2.20935, -2.65122, 1.82248)
ob_auto_camera.rotation_euler = (1.09748, -7.21219e-08, 0.694738)
scene.camera = ob_auto_camera
light_auto_sun = bpy.data.lights.new('AutoSun', 'SUN')
light_auto_sun.energy = 3.0
light_auto_sun.angle = 0.0523599
ob_auto_sun = bpy.data.objects.new('AutoSun', light_auto_sun)
scene.collection.objects.link(ob_auto_sun)
ob_auto_sun.rotation_euler = (0.872665, 0.174533, 0.523599)
bpy.context.view_layer.update()
